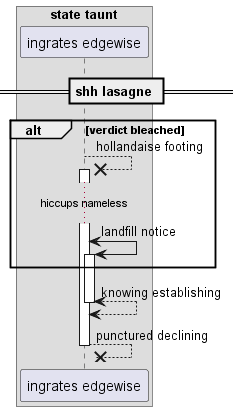

The diagram above was rendered by PlantUML. Its source (embedded in the PNG):
@startuml
box "state taunt"
participant "ingrates edgewise" as 0
end box
== shh lasagne ==
alt verdict bleached
0 -->x 0++ : hollandaise footing
...hiccups nameless...
0 <-> 0++ : landfill notice
end
return knowing establishing
return punctured declining
@enduml